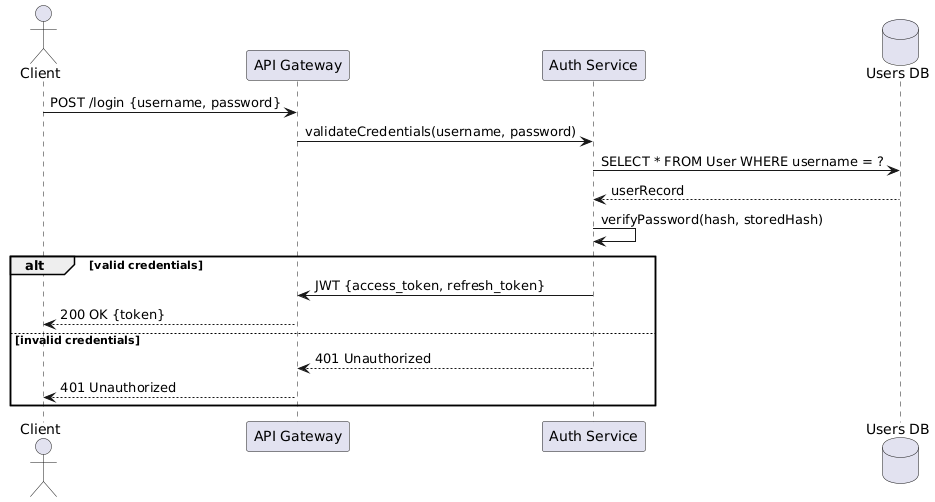

The diagram above was rendered by PlantUML. Its source (embedded in the PNG):
@startuml
actor Client
participant "API Gateway" as GW
participant "Auth Service" as Auth
database "Users DB" as UsersDB

Client -> GW : POST /login {username, password}
GW -> Auth : validateCredentials(username, password)
Auth -> UsersDB : SELECT * FROM User WHERE username = ? 
UsersDB --> Auth : userRecord
Auth -> Auth : verifyPassword(hash, storedHash)
alt valid credentials
   Auth -> GW : JWT {access_token, refresh_token}
   GW --> Client : 200 OK {token}
else invalid credentials
   Auth --> GW : 401 Unauthorized
   GW --> Client : 401 Unauthorized
end
@enduml